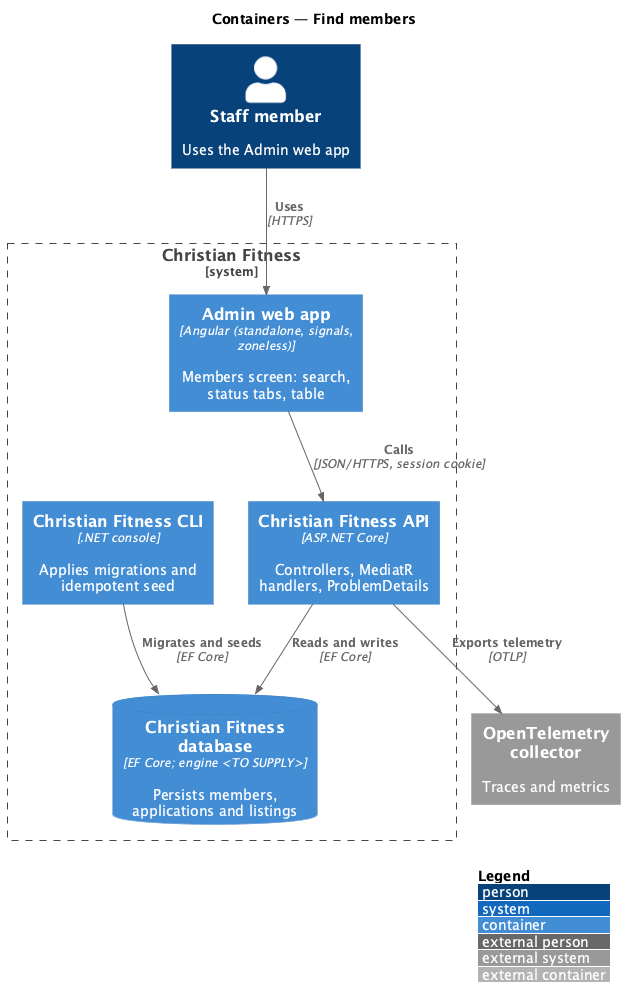

The diagram above was rendered by PlantUML. Its source (embedded in the PNG):
@startuml
!include <C4/C4_Container>
LAYOUT_WITH_LEGEND()
title Containers — Find members

Person(user, "Staff member", "Uses the Admin web app")

System_Boundary(cf, "Christian Fitness") {
  Container(admin, "Admin web app", "Angular (standalone, signals, zoneless)", "Members screen: search, status tabs, table")
  Container(api, "Christian Fitness API", "ASP.NET Core", "Controllers, MediatR handlers, ProblemDetails")
  Container(cli, "Christian Fitness CLI", ".NET console", "Applies migrations and idempotent seed")
  ContainerDb(db, "Christian Fitness database", "EF Core; engine <TO SUPPLY>", "Persists members, applications and listings")
}
System_Ext(otel, "OpenTelemetry collector", "Traces and metrics")

Rel(user, admin, "Uses", "HTTPS")
Rel(admin, api, "Calls", "JSON/HTTPS, session cookie")
Rel(api, db, "Reads and writes", "EF Core")
Rel(cli, db, "Migrates and seeds", "EF Core")
Rel(api, otel, "Exports telemetry", "OTLP")

@enduml